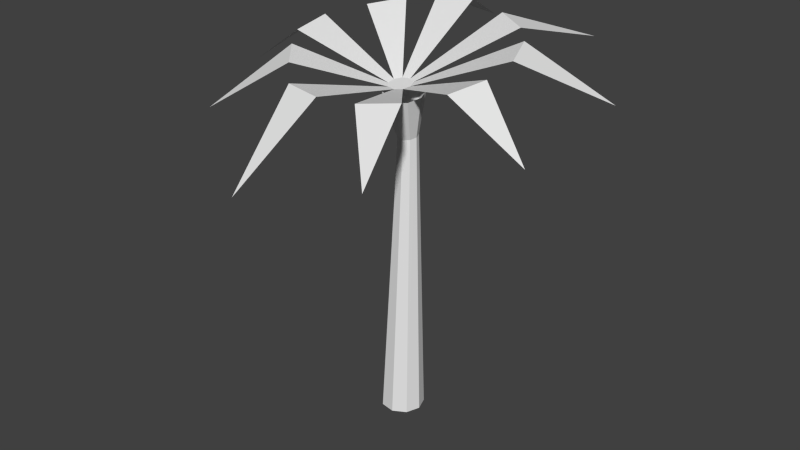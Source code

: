 # Source: palm.blend  (saved by Blender 2.61.0; exported with 4.5.12 LTS)
import bpy
from mathutils import Matrix  # noqa: F401  (used for matrix-valued properties, if any)

bpy.ops.wm.read_factory_settings(use_empty=True)
scene = bpy.context.scene
scene.name = 'Scene'

# ---- collections
col_collection_1 = bpy.data.collections.new('Collection 1'); scene.collection.children.link(col_collection_1)

# ---- world
world_world = bpy.data.worlds.new('World'); scene.world = world_world
world_world.color = (0.05088, 0.05088, 0.05088)
world_world.use_sun_shadow = False
world_world.sun_shadow_jitter_overblur = 0.0
world_world.cycles.sampling_method = 'MANUAL'
world_world.cycles.sample_map_resolution = 256

# ---- meshes
me_cylinder01 = bpy.data.meshes.new('Cylinder01')
me_cylinder01.from_pydata([(1.154, -0.587, 0.001266), (1.015, -0.2055, 0.001266), (0.7716, -0.2211, 8.033), (0.8363, -0.3963, 8.004), (0.6629, -0.00257, 0.001266), (0.6077, -0.128, 8.049), (0.2622, -0.07306, 0.001266), (0.4213, -0.1603, 8.043), (0.0006728, -0.384, 0.001266), (0.2997, -0.3031, 8.019), (0.0006728, -0.79, 0.001266), (0.2997, -0.4894, 7.988), (0.2622, -1.101, 0.001266), (0.4213, -0.6322, 7.964), (0.6629, -1.171, 0.001266), (0.6077, -0.6645, 7.959), (1.015, -0.9685, 0.001266), (0.7716, -0.5714, 7.975), (0.9909, -0.2241, 9.235), (1.123, -0.5805, 9.176), (0.6574, -0.03446, 9.267), (0.2782, -0.1003, 9.256), (0.03061, -0.3908, 9.208), (0.03061, -0.7701, 9.144), (0.2782, -1.061, 9.096), (0.6574, -1.127, 9.085), (0.9909, -0.9369, 9.116), (0.8021, -0.4919, 9.481), (0.6146, -0.3853, 9.498), (0.4014, -0.4223, 9.492), (0.2622, -0.5857, 9.465), (0.2622, -0.7989, 9.429), (0.4014, -0.9622, 9.402), (0.6146, -0.9992, 9.396), (0.8021, -0.8926, 9.414), (0.8762, -0.6923, 9.447), (3.483, -0.2142, 10.52), (3.126, 0.752, 10.68), (2.698, 1.221, 10.81), (1.794, 1.735, 10.9), (0.5664, 2.207, 10.92), (-0.4617, 2.029, 10.89), (-1.089, 1.528, 10.81), (-1.76, 0.7404, 10.68), (-2.362, -0.201, 10.52), (-2.362, -1.229, 10.35), (-2.014, -1.783, 10.19), (-1.343, -2.57, 10.06), (-0.4617, -3.459, 9.978), (0.5664, -3.638, 9.948), (1.568, -3.464, 9.977), (2.472, -2.95, 10.06), (3.126, -2.182, 10.19), (3.483, -1.216, 10.35), (5.404, 1.215, 9.496), (3.363, 3.577, 10.17), (-0.3356, 4.478, 9.846), (-3.136, 2.742, 9.031), (-4.596, -0.5217, 8.953), (-3.39, -3.397, 8.661), (-0.3356, -5.522, 7.883), (3.135, -5.014, 8.843), (5.115, -2.001, 8.916)], [], [(0, 1, 2), (3, 0, 2), (1, 4, 5), (5, 2, 1), (4, 6, 7), (7, 5, 4), (6, 8, 9), (9, 7, 6), (8, 10, 11), (11, 9, 8), (10, 12, 13), (13, 11, 10), (12, 14, 15), (15, 13, 12), (14, 16, 17), (17, 15, 14), (16, 0, 3), (3, 17, 16), (3, 2, 18), (18, 19, 3), (2, 5, 20), (20, 18, 2), (5, 7, 21), (21, 20, 5), (7, 9, 22), (22, 21, 7), (9, 11, 23), (23, 22, 9), (11, 13, 24), (24, 23, 11), (13, 15, 25), (25, 24, 13), (15, 17, 26), (26, 25, 15), (17, 3, 19), (19, 26, 17), (27, 28, 29), (29, 30, 31), (31, 32, 33), (29, 31, 33), (27, 29, 33), (27, 33, 34), (35, 27, 34), (27, 35, 36), (36, 37, 27), (28, 27, 38), (38, 39, 28), (29, 28, 40), (40, 41, 29), (30, 29, 42), (42, 43, 30), (31, 30, 44), (44, 45, 31), (32, 31, 46), (46, 47, 32), (33, 32, 48), (48, 49, 33), (34, 33, 50), (50, 51, 34), (35, 34, 52), (52, 53, 35), (37, 36, 54), (39, 38, 55), (41, 40, 56), (43, 42, 57), (45, 44, 58), (47, 46, 59), (49, 48, 60), (51, 50, 61), (53, 52, 62)])
_uv = me_cylinder01.uv_layers.new(name='UVTex')
_uv.uv.foreach_set('vector', [0.01172, 0.8086, 0.01172, 0.6758, 0.3828, 0.7695, 0.3828, 0.7969, 0.01172, 0.8086, 0.3828, 0.7695, 0.4844, 0.9258, 0.4844, 0.8789, 0.8555, 0.9102, 0.3828, 0.7383, 0.3828, 0.7695, 0.01172, 0.6758, 0.4844, 0.8789, 0.4844, 0.793, 0.8555, 0.8555, 0.8555, 0.8555, 0.8555, 0.9102, 0.4844, 0.8789, 0.4844, 0.7891, 0.4844, 0.6797, 0.8555, 0.7305, 0.8555, 0.7305, 0.8555, 0.7539, 0.4844, 0.7891, 0.4844, 0.7891, 0.4844, 0.7344, 0.8555, 0.7539, 0.8555, 0.6992, 0.8555, 0.7305, 0.4844, 0.6797, 0.4844, 0.7344, 0.4844, 0.6836, 0.8555, 0.6992, 0.8555, 0.6992, 0.8555, 0.7539, 0.4844, 0.7344, 0.01172, 0.9531, 0.01172, 0.8203, 0.3828, 0.8633, 0.3828, 0.8633, 0.3828, 0.8906, 0.01172, 0.9531, 0.01172, 0.9531, 0.01172, 0.8828, 0.3828, 0.8906, 0.3828, 0.832, 0.3828, 0.8633, 0.01172, 0.8203, 0.01172, 0.8828, 0.01172, 0.8203, 0.3828, 0.8359, 0.3828, 0.8359, 0.3828, 0.8906, 0.01172, 0.8828, 0.8555, 0.8867, 0.8555, 0.8672, 0.9453, 0.8438, 0.9453, 0.8438, 0.9453, 0.8828, 0.8555, 0.8867, 0.8555, 0.8672, 0.8555, 0.8477, 0.9453, 0.8086, 0.9453, 0.8047, 0.9453, 0.8438, 0.8555, 0.8672, 0.3828, 0.793, 0.3828, 0.7695, 0.4727, 0.7617, 0.4727, 0.7617, 0.4727, 0.7891, 0.3828, 0.793, 0.3828, 0.7695, 0.3828, 0.7539, 0.4727, 0.7305, 0.4727, 0.7305, 0.4727, 0.7617, 0.3828, 0.7695, 0.3828, 0.7539, 0.3828, 0.7344, 0.4727, 0.6953, 0.4727, 0.6953, 0.4727, 0.7305, 0.3828, 0.7539, 0.3828, 0.8945, 0.3828, 0.8828, 0.4727, 0.8906, 0.4727, 0.8906, 0.4727, 0.9336, 0.3828, 0.8945, 0.3828, 0.8828, 0.3828, 0.8633, 0.4727, 0.8633, 0.4727, 0.8633, 0.4727, 0.8906, 0.3828, 0.8828, 0.3828, 0.8633, 0.3828, 0.8359, 0.4727, 0.8359, 0.4727, 0.8359, 0.4727, 0.8633, 0.3828, 0.8633, 0.8555, 0.9102, 0.8555, 0.8867, 0.9453, 0.8828, 0.9453, 0.8828, 0.9453, 0.9062, 0.8555, 0.9102, 0.332, 0.3802, 0.3444, 0.3568, 0.369, 0.3468, 0.369, 0.3468, 0.3942, 0.355, 0.4083, 0.3775, 0.4083, 0.3775, 0.4046, 0.4038, 0.3849, 0.4215, 0.369, 0.3468, 0.4083, 0.3775, 0.3849, 0.4215, 0.332, 0.3802, 0.369, 0.3468, 0.3849, 0.4215, 0.332, 0.3802, 0.3849, 0.4215, 0.3584, 0.4225, 0.3375, 0.4061, 0.332, 0.3802, 0.3584, 0.4225, 0.332, 0.3802, 0.3375, 0.4061, 0.1522, 0.4419, 0.1522, 0.4419, 0.144, 0.3505, 0.332, 0.3802, 0.3444, 0.3568, 0.332, 0.3802, 0.1624, 0.2846, 0.1624, 0.2846, 0.216, 0.2186, 0.3444, 0.3568, 0.369, 0.3468, 0.3444, 0.3568, 0.2477, 0.1938, 0.2477, 0.1938, 0.3312, 0.1616, 0.369, 0.3468, 0.3942, 0.355, 0.369, 0.3468, 0.4238, 0.1604, 0.4238, 0.1604, 0.5065, 0.1982, 0.3942, 0.355, 0.4083, 0.3775, 0.3942, 0.355, 0.5559, 0.2386, 0.5559, 0.2386, 0.5997, 0.3163, 0.4083, 0.3775, 0.4046, 0.4038, 0.4083, 0.3775, 0.6051, 0.3933, 0.6051, 0.3933, 0.5797, 0.4883, 0.4046, 0.4038, 0.3849, 0.4215, 0.4046, 0.4038, 0.5453, 0.5094, 0.5453, 0.5094, 0.4821, 0.5758, 0.3849, 0.4215, 0.3584, 0.4225, 0.3849, 0.4215, 0.3975, 0.5992, 0.3975, 0.5992, 0.3096, 0.5931, 0.3584, 0.4225, 0.3375, 0.4061, 0.3584, 0.4225, 0.2412, 0.575, 0.2412, 0.575, 0.1821, 0.5133, 0.3375, 0.4061, 0.144, 0.3505, 0.1522, 0.4419, 0.01015, 0.3875, 0.216, 0.2186, 0.1624, 0.2846, 0.05478, 0.1422, 0.3312, 0.1616, 0.2477, 0.1938, 0.2549, 0.003677, 0.5065, 0.1982, 0.4238, 0.1604, 0.5422, 0.01954, 0.5997, 0.3163, 0.5559, 0.2386, 0.711, 0.203, 0.5797, 0.4883, 0.6051, 0.3933, 0.7554, 0.4727, 0.4821, 0.5758, 0.5453, 0.5094, 0.6043, 0.6581, 0.3096, 0.5931, 0.3975, 0.5992, 0.352, 0.7229, 0.1821, 0.5133, 0.2412, 0.575, 0.101, 0.643])
me_cylinder01.use_remesh_preserve_volume = False
me_cylinder01.use_remesh_preserve_attributes = False
me_cylinder01.use_mirror_vertex_groups = False
me_cylinder01.update()

# ---- objects
ob_mesh = bpy.data.objects.new('Mesh', me_cylinder01)

# ---- transforms, parenting, visibility, modifiers, constraints
ob_mesh.location = (0.0, 0.0, 0.0)
ob_mesh.lock_location = (False, True, True)
ob_mesh.lineart.crease_threshold = 0.0

# ---- collection membership
col_collection_1.objects.link(ob_mesh)

# ---- scene / render settings (as saved in the file)
scene.frame_start = 1; scene.frame_end = 250; scene.frame_set(0)
scene.render.engine = 'BLENDER_EEVEE_NEXT'
scene.render.image_settings.color_mode = 'RGB'
scene.render.image_settings.compression = 90
scene.render.resolution_percentage = 50
scene.render.dither_intensity = 0.0
scene.render.bake_margin = 2
scene.render.bake_bias = 0.0
scene.cycles.use_denoising = False
scene.cycles.samples = 10
scene.cycles.sampling_pattern = 'TABULATED_SOBOL'
scene.cycles.light_sampling_threshold = 0.0
scene.cycles.use_adaptive_sampling = False
scene.cycles.use_light_tree = False
scene.cycles.blur_glossy = 0.0
scene.cycles.volume_bounces = 1
scene.cycles.pixel_filter_type = 'GAUSSIAN'
scene.cycles.sample_clamp_indirect = 0.0
scene.view_settings.view_transform = 'Standard'
bpy.context.view_layer.update()

# ---- added for rendering (the .blend has no active camera and no usable light): camera, sun
cam_auto = bpy.data.cameras.new('AutoCamera')
cam_auto.lens = 50.0
cam_auto.sensor_width = 36.0
cam_auto.clip_end = 1000.0
ob_auto_camera = bpy.data.objects.new('AutoCamera', cam_auto)
scene.collection.objects.link(ob_auto_camera)
ob_auto_camera.location = (16.9372, -20.3614, 18.6891)
ob_auto_camera.rotation_euler = (1.09748, -7.21219e-08, 0.694738)
scene.camera = ob_auto_camera
light_auto_sun = bpy.data.lights.new('AutoSun', 'SUN')
light_auto_sun.energy = 3.0
light_auto_sun.angle = 0.0523599
ob_auto_sun = bpy.data.objects.new('AutoSun', light_auto_sun)
scene.collection.objects.link(ob_auto_sun)
ob_auto_sun.rotation_euler = (0.872665, 0.174533, 0.523599)
bpy.context.view_layer.update()
